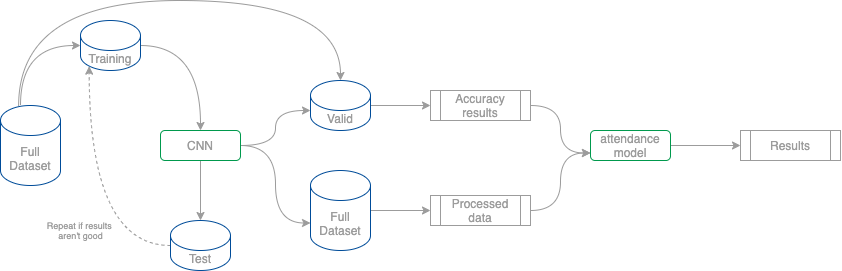

The diagram above was exported from draw.io. Its source (the exported page's mxGraphModel, read from the mxfile embedded in the PNG):
<mxGraphModel dx="268" dy="486" grid="1" gridSize="10" guides="1" tooltips="1" connect="1" arrows="1" fold="1" page="1" pageScale="1" pageWidth="1100" pageHeight="850" math="0" shadow="0">
  <root>
    <mxCell id="0" />
    <mxCell id="1" parent="0" />
    <mxCell id="27" style="edgeStyle=orthogonalEdgeStyle;curved=1;sketch=0;orthogonalLoop=1;jettySize=auto;html=1;strokeColor=#9C9C9C;fontColor=#9C9C9C;" edge="1" parent="1" source="25" target="26">
      <mxGeometry relative="1" as="geometry">
        <Array as="points">
          <mxPoint x="50" y="285" />
        </Array>
      </mxGeometry>
    </mxCell>
    <mxCell id="50" style="edgeStyle=orthogonalEdgeStyle;curved=1;sketch=0;orthogonalLoop=1;jettySize=auto;html=1;entryX=0.5;entryY=0;entryDx=0;entryDy=0;entryPerimeter=0;strokeColor=#9C9C9C;fontColor=#9C9C9C;exitX=0.302;exitY=0.007;exitDx=0;exitDy=0;exitPerimeter=0;" edge="1" parent="1" source="25" target="36">
      <mxGeometry relative="1" as="geometry">
        <Array as="points">
          <mxPoint x="48" y="240" />
          <mxPoint x="370" y="240" />
        </Array>
      </mxGeometry>
    </mxCell>
    <mxCell id="25" value="Full Dataset" style="shape=cylinder3;whiteSpace=wrap;html=1;boundedLbl=1;backgroundOutline=1;size=15;rounded=0;sketch=0;fontColor=#9C9C9C;fillColor=none;strokeColor=#004C99;" vertex="1" parent="1">
      <mxGeometry x="30" y="345" width="60" height="80" as="geometry" />
    </mxCell>
    <mxCell id="29" style="edgeStyle=orthogonalEdgeStyle;curved=1;sketch=0;orthogonalLoop=1;jettySize=auto;html=1;entryX=0.5;entryY=0;entryDx=0;entryDy=0;strokeColor=#9C9C9C;fontColor=#9C9C9C;" edge="1" parent="1" source="26" target="28">
      <mxGeometry relative="1" as="geometry">
        <Array as="points">
          <mxPoint x="230" y="285" />
        </Array>
      </mxGeometry>
    </mxCell>
    <mxCell id="26" value="Training" style="shape=cylinder3;whiteSpace=wrap;html=1;boundedLbl=1;backgroundOutline=1;size=15;rounded=0;sketch=0;fontColor=#9C9C9C;fillColor=none;strokeColor=#004C99;" vertex="1" parent="1">
      <mxGeometry x="110" y="260" width="60" height="50" as="geometry" />
    </mxCell>
    <mxCell id="32" style="edgeStyle=orthogonalEdgeStyle;curved=1;sketch=0;orthogonalLoop=1;jettySize=auto;html=1;entryX=0.5;entryY=0;entryDx=0;entryDy=0;entryPerimeter=0;strokeColor=#9C9C9C;fontColor=#9C9C9C;" edge="1" parent="1" source="28" target="30">
      <mxGeometry relative="1" as="geometry" />
    </mxCell>
    <mxCell id="35" style="edgeStyle=orthogonalEdgeStyle;curved=1;sketch=0;orthogonalLoop=1;jettySize=auto;html=1;entryX=0;entryY=0;entryDx=0;entryDy=52.5;entryPerimeter=0;strokeColor=#9C9C9C;fontColor=#9C9C9C;" edge="1" parent="1" source="28" target="34">
      <mxGeometry relative="1" as="geometry" />
    </mxCell>
    <mxCell id="37" style="edgeStyle=orthogonalEdgeStyle;curved=1;sketch=0;orthogonalLoop=1;jettySize=auto;html=1;entryX=0;entryY=0;entryDx=0;entryDy=30;entryPerimeter=0;strokeColor=#9C9C9C;fontColor=#9C9C9C;" edge="1" parent="1" source="28" target="36">
      <mxGeometry relative="1" as="geometry" />
    </mxCell>
    <mxCell id="28" value="CNN" style="rounded=1;whiteSpace=wrap;html=1;sketch=0;fillColor=none;fontColor=#9C9C9C;strokeColor=#00994D;" vertex="1" parent="1">
      <mxGeometry x="190" y="370" width="80" height="30" as="geometry" />
    </mxCell>
    <mxCell id="33" style="edgeStyle=orthogonalEdgeStyle;curved=1;sketch=0;orthogonalLoop=1;jettySize=auto;html=1;entryX=0.145;entryY=1;entryDx=0;entryDy=-4.35;entryPerimeter=0;strokeColor=#9C9C9C;fontColor=#9C9C9C;dashed=1;" edge="1" parent="1" source="30" target="26">
      <mxGeometry relative="1" as="geometry" />
    </mxCell>
    <mxCell id="38" value="Repeat if results &lt;br style=&quot;font-size: 9px;&quot;&gt;aren't good" style="edgeLabel;html=1;align=center;verticalAlign=middle;resizable=0;points=[];fontColor=#9C9C9C;labelBackgroundColor=none;fontSize=9;" vertex="1" connectable="0" parent="33">
      <mxGeometry x="0.1695" y="-9" relative="1" as="geometry">
        <mxPoint x="-17.68" y="56.16" as="offset" />
      </mxGeometry>
    </mxCell>
    <mxCell id="30" value="Test" style="shape=cylinder3;whiteSpace=wrap;html=1;boundedLbl=1;backgroundOutline=1;size=15;rounded=0;sketch=0;fontColor=#9C9C9C;fillColor=none;strokeColor=#004C99;" vertex="1" parent="1">
      <mxGeometry x="200" y="460" width="60" height="50" as="geometry" />
    </mxCell>
    <mxCell id="43" style="edgeStyle=orthogonalEdgeStyle;rounded=0;sketch=0;orthogonalLoop=1;jettySize=auto;html=1;entryX=0;entryY=0.5;entryDx=0;entryDy=0;strokeColor=#9C9C9C;fontColor=#9C9C9C;" edge="1" parent="1" source="34" target="40">
      <mxGeometry relative="1" as="geometry" />
    </mxCell>
    <mxCell id="34" value="Full Dataset" style="shape=cylinder3;whiteSpace=wrap;html=1;boundedLbl=1;backgroundOutline=1;size=15;rounded=0;sketch=0;fontColor=#9C9C9C;fillColor=none;strokeColor=#004C99;" vertex="1" parent="1">
      <mxGeometry x="340" y="410" width="60" height="80" as="geometry" />
    </mxCell>
    <mxCell id="44" style="edgeStyle=orthogonalEdgeStyle;rounded=0;sketch=0;orthogonalLoop=1;jettySize=auto;html=1;strokeColor=#9C9C9C;fontColor=#9C9C9C;" edge="1" parent="1" source="36" target="39">
      <mxGeometry relative="1" as="geometry" />
    </mxCell>
    <mxCell id="36" value="Valid" style="shape=cylinder3;whiteSpace=wrap;html=1;boundedLbl=1;backgroundOutline=1;size=15;rounded=0;sketch=0;fontColor=#9C9C9C;fillColor=none;strokeColor=#004C99;" vertex="1" parent="1">
      <mxGeometry x="340" y="320" width="60" height="50" as="geometry" />
    </mxCell>
    <mxCell id="46" style="edgeStyle=orthogonalEdgeStyle;sketch=0;orthogonalLoop=1;jettySize=auto;html=1;entryX=0;entryY=0.75;entryDx=0;entryDy=0;strokeColor=#9C9C9C;fontColor=#9C9C9C;curved=1;" edge="1" parent="1" source="39" target="45">
      <mxGeometry relative="1" as="geometry" />
    </mxCell>
    <mxCell id="39" value="Accuracy results" style="shape=process;whiteSpace=wrap;html=1;backgroundOutline=1;rounded=0;sketch=0;strokeColor=#9C9C9C;fillColor=none;fontColor=#9C9C9C;" vertex="1" parent="1">
      <mxGeometry x="460" y="330" width="100" height="30" as="geometry" />
    </mxCell>
    <mxCell id="47" style="edgeStyle=orthogonalEdgeStyle;curved=1;sketch=0;orthogonalLoop=1;jettySize=auto;html=1;entryX=0;entryY=0.75;entryDx=0;entryDy=0;strokeColor=#9C9C9C;fontColor=#9C9C9C;" edge="1" parent="1" source="40" target="45">
      <mxGeometry relative="1" as="geometry" />
    </mxCell>
    <mxCell id="40" value="Processed data" style="shape=process;whiteSpace=wrap;html=1;backgroundOutline=1;rounded=0;sketch=0;strokeColor=#9C9C9C;fillColor=none;fontColor=#9C9C9C;" vertex="1" parent="1">
      <mxGeometry x="460" y="435" width="100" height="30" as="geometry" />
    </mxCell>
    <mxCell id="49" style="edgeStyle=orthogonalEdgeStyle;curved=1;sketch=0;orthogonalLoop=1;jettySize=auto;html=1;strokeColor=#9C9C9C;fontColor=#9C9C9C;" edge="1" parent="1" source="45" target="48">
      <mxGeometry relative="1" as="geometry" />
    </mxCell>
    <mxCell id="45" value="attendance model" style="rounded=1;whiteSpace=wrap;html=1;sketch=0;fillColor=none;fontColor=#9C9C9C;strokeColor=#00994D;" vertex="1" parent="1">
      <mxGeometry x="620" y="370" width="80" height="30" as="geometry" />
    </mxCell>
    <mxCell id="48" value="Results" style="shape=process;whiteSpace=wrap;html=1;backgroundOutline=1;rounded=0;sketch=0;strokeColor=#9C9C9C;fillColor=none;fontColor=#9C9C9C;" vertex="1" parent="1">
      <mxGeometry x="770" y="370" width="100" height="30" as="geometry" />
    </mxCell>
  </root>
</mxGraphModel>